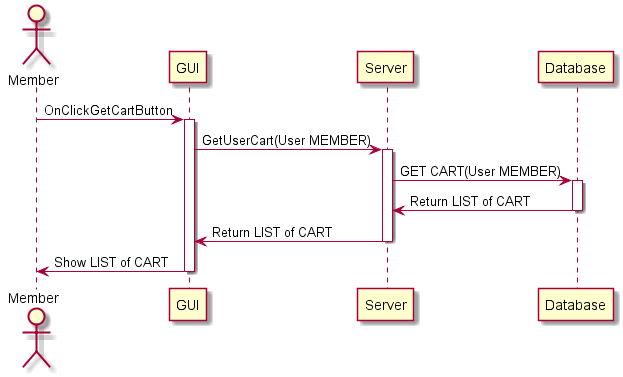

The diagram above was rendered by PlantUML. Its source (embedded in the PNG):
@startuml
actor Member
participant GUI 
participant Server
participant Database
Member -> GUI: OnClickGetCartButton
activate GUI
GUI -> Server: GetUserCart(User MEMBER)
activate Server
Server -> Database: GET CART(User MEMBER)
activate Database
Database -> Server: Return LIST of CART
deactivate Database
Server -> GUI: Return LIST of CART
deactivate Server
GUI -> Member: Show LIST of CART
deactivate GUI
@enduml